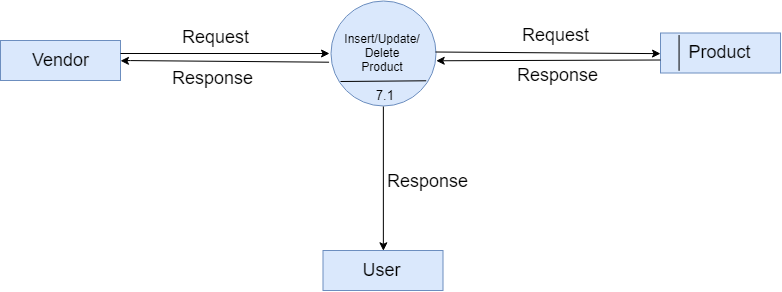

The diagram above was exported from draw.io. Its source (the exported page's mxGraphModel, read from the mxfile embedded in the PNG):
<mxGraphModel dx="1200" dy="664" grid="1" gridSize="10" guides="1" tooltips="1" connect="1" arrows="1" fold="1" page="1" pageScale="1" pageWidth="850" pageHeight="1100" math="0" shadow="0">
  <root>
    <mxCell id="0" />
    <mxCell id="1" parent="0" />
    <mxCell id="5MuGL5NRIFN5vn10SxgD-1" value="&lt;font style=&quot;font-size: 18px&quot;&gt;Vendor&lt;/font&gt;" style="rounded=0;whiteSpace=wrap;html=1;fillColor=#dae8fc;strokeColor=#6c8ebf;" vertex="1" parent="1">
      <mxGeometry x="60" y="130" width="120" height="40" as="geometry" />
    </mxCell>
    <mxCell id="5MuGL5NRIFN5vn10SxgD-2" value="Insert/Update/&lt;br&gt;Delete&lt;br&gt;Product&lt;br&gt;" style="ellipse;whiteSpace=wrap;html=1;aspect=fixed;fillColor=#dae8fc;strokeColor=#6c8ebf;" vertex="1" parent="1">
      <mxGeometry x="390" y="90" width="105" height="105" as="geometry" />
    </mxCell>
    <mxCell id="5MuGL5NRIFN5vn10SxgD-3" value="&lt;span&gt;&lt;font style=&quot;font-size: 18px&quot;&gt;Product&lt;/font&gt;&lt;/span&gt;" style="rounded=0;whiteSpace=wrap;html=1;fillColor=#dae8fc;strokeColor=#6c8ebf;" vertex="1" parent="1">
      <mxGeometry x="720" y="122.5" width="120" height="40" as="geometry" />
    </mxCell>
    <mxCell id="5MuGL5NRIFN5vn10SxgD-5" value="&lt;font style=&quot;font-size: 13px&quot;&gt;&amp;nbsp; &amp;nbsp;7.1&lt;/font&gt;" style="text;html=1;resizable=0;points=[];autosize=1;align=left;verticalAlign=top;spacingTop=-4;" vertex="1" parent="1">
      <mxGeometry x="422.5" y="175" width="40" height="20" as="geometry" />
    </mxCell>
    <mxCell id="5MuGL5NRIFN5vn10SxgD-6" value="" style="endArrow=none;html=1;entryX=0.15;entryY=0.038;entryDx=0;entryDy=0;entryPerimeter=0;exitX=0.15;exitY=0.938;exitDx=0;exitDy=0;exitPerimeter=0;" edge="1" parent="1" source="5MuGL5NRIFN5vn10SxgD-3" target="5MuGL5NRIFN5vn10SxgD-3">
      <mxGeometry width="50" height="50" relative="1" as="geometry">
        <mxPoint x="60" y="270" as="sourcePoint" />
        <mxPoint x="110" y="220" as="targetPoint" />
      </mxGeometry>
    </mxCell>
    <mxCell id="5MuGL5NRIFN5vn10SxgD-12" value="" style="endArrow=classic;html=1;" edge="1" parent="1">
      <mxGeometry width="50" height="50" relative="1" as="geometry">
        <mxPoint x="180" y="143" as="sourcePoint" />
        <mxPoint x="389" y="143" as="targetPoint" />
      </mxGeometry>
    </mxCell>
    <mxCell id="5MuGL5NRIFN5vn10SxgD-13" value="" style="endArrow=classic;html=1;entryX=1;entryY=0.5;entryDx=0;entryDy=0;exitX=-0.009;exitY=0.585;exitDx=0;exitDy=0;exitPerimeter=0;" edge="1" parent="1" source="5MuGL5NRIFN5vn10SxgD-2" target="5MuGL5NRIFN5vn10SxgD-1">
      <mxGeometry width="50" height="50" relative="1" as="geometry">
        <mxPoint x="60" y="270" as="sourcePoint" />
        <mxPoint x="110" y="220" as="targetPoint" />
        <Array as="points">
          <mxPoint x="180" y="150" />
        </Array>
      </mxGeometry>
    </mxCell>
    <mxCell id="5MuGL5NRIFN5vn10SxgD-14" value="" style="endArrow=classic;html=1;entryX=0;entryY=0.5;entryDx=0;entryDy=0;" edge="1" parent="1" target="5MuGL5NRIFN5vn10SxgD-3">
      <mxGeometry width="50" height="50" relative="1" as="geometry">
        <mxPoint x="495" y="141.5" as="sourcePoint" />
        <mxPoint x="704" y="141.5" as="targetPoint" />
      </mxGeometry>
    </mxCell>
    <mxCell id="5MuGL5NRIFN5vn10SxgD-18" value="" style="endArrow=classic;html=1;entryX=1;entryY=0.571;entryDx=0;entryDy=0;exitX=0.01;exitY=0.667;exitDx=0;exitDy=0;exitPerimeter=0;entryPerimeter=0;" edge="1" parent="1" target="5MuGL5NRIFN5vn10SxgD-2">
      <mxGeometry width="50" height="50" relative="1" as="geometry">
        <mxPoint x="720" y="149.5" as="sourcePoint" />
        <mxPoint x="509" y="149.5" as="targetPoint" />
      </mxGeometry>
    </mxCell>
    <mxCell id="5MuGL5NRIFN5vn10SxgD-20" value="" style="endArrow=none;html=1;entryX=0.914;entryY=0.771;entryDx=0;entryDy=0;entryPerimeter=0;" edge="1" parent="1" target="5MuGL5NRIFN5vn10SxgD-2">
      <mxGeometry width="50" height="50" relative="1" as="geometry">
        <mxPoint x="400" y="171" as="sourcePoint" />
        <mxPoint x="484" y="173" as="targetPoint" />
      </mxGeometry>
    </mxCell>
    <mxCell id="5MuGL5NRIFN5vn10SxgD-21" value="&lt;font style=&quot;font-size: 18px&quot;&gt;Request&lt;/font&gt;" style="text;html=1;resizable=0;points=[];autosize=1;align=left;verticalAlign=top;spacingTop=-4;" vertex="1" parent="1">
      <mxGeometry x="240" y="114" width="80" height="20" as="geometry" />
    </mxCell>
    <mxCell id="5MuGL5NRIFN5vn10SxgD-22" value="&lt;font style=&quot;font-size: 18px&quot;&gt;Request&lt;/font&gt;" style="text;html=1;" vertex="1" parent="1">
      <mxGeometry x="580" y="107.5" width="70" height="30" as="geometry" />
    </mxCell>
    <mxCell id="5MuGL5NRIFN5vn10SxgD-23" value="&lt;font style=&quot;font-size: 18px&quot;&gt;Response&lt;/font&gt;" style="text;html=1;resizable=0;points=[];autosize=1;align=left;verticalAlign=top;spacingTop=-4;" vertex="1" parent="1">
      <mxGeometry x="230" y="155" width="100" height="20" as="geometry" />
    </mxCell>
    <mxCell id="5MuGL5NRIFN5vn10SxgD-24" value="&lt;font style=&quot;font-size: 18px&quot;&gt;Response&lt;/font&gt;" style="text;html=1;" vertex="1" parent="1">
      <mxGeometry x="575" y="147.5" width="80" height="30" as="geometry" />
    </mxCell>
    <mxCell id="5MuGL5NRIFN5vn10SxgD-25" value="" style="endArrow=classic;html=1;entryX=0.5;entryY=0;entryDx=0;entryDy=0;exitX=0.509;exitY=1.05;exitDx=0;exitDy=0;exitPerimeter=0;" edge="1" parent="1" source="5MuGL5NRIFN5vn10SxgD-5" target="5MuGL5NRIFN5vn10SxgD-26">
      <mxGeometry width="50" height="50" relative="1" as="geometry">
        <mxPoint x="60" y="270" as="sourcePoint" />
        <mxPoint x="110" y="220" as="targetPoint" />
      </mxGeometry>
    </mxCell>
    <mxCell id="5MuGL5NRIFN5vn10SxgD-26" value="&lt;font style=&quot;font-size: 18px&quot;&gt;User&lt;/font&gt;" style="rounded=0;whiteSpace=wrap;html=1;fillColor=#dae8fc;strokeColor=#6c8ebf;" vertex="1" parent="1">
      <mxGeometry x="382.5" y="340" width="120" height="40" as="geometry" />
    </mxCell>
    <mxCell id="5MuGL5NRIFN5vn10SxgD-27" value="&lt;font style=&quot;font-size: 18px&quot;&gt;Response&lt;/font&gt;" style="text;html=1;resizable=0;points=[];autosize=1;align=left;verticalAlign=top;spacingTop=-4;" vertex="1" parent="1">
      <mxGeometry x="445" y="257.5" width="100" height="20" as="geometry" />
    </mxCell>
  </root>
</mxGraphModel>